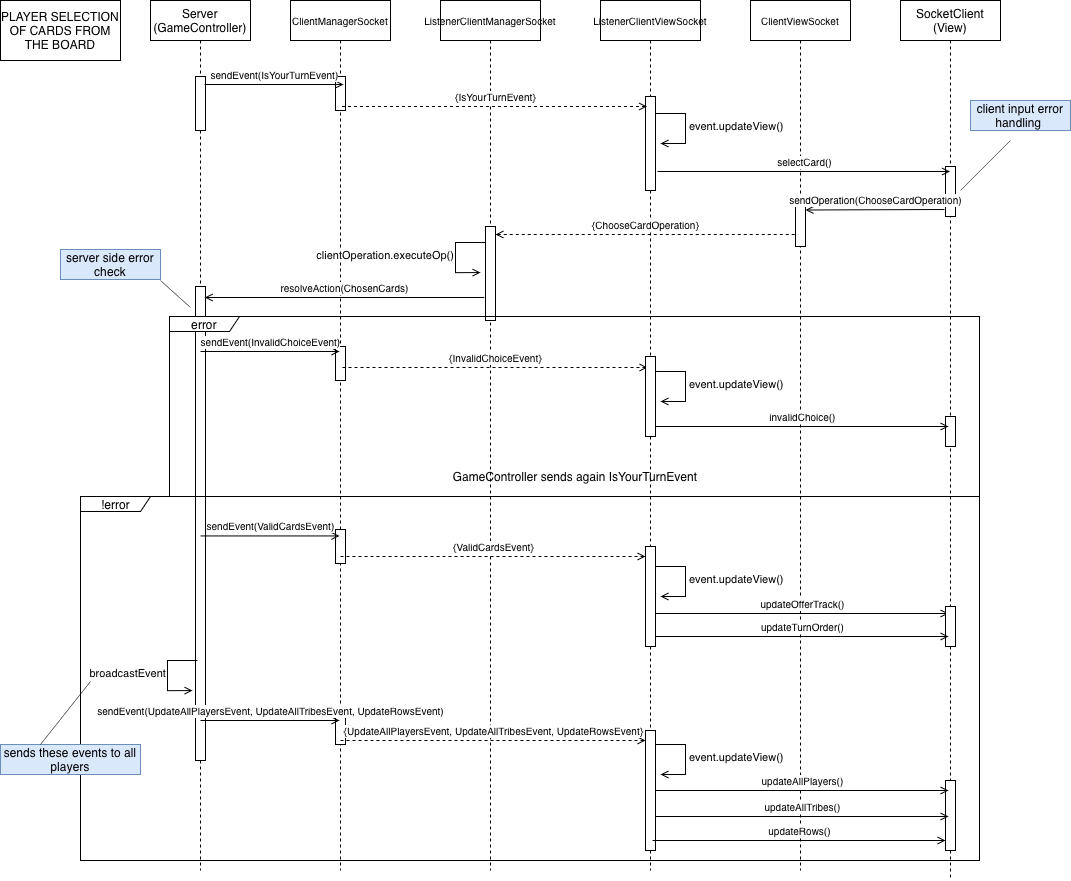

The diagram above was exported from draw.io. Its source (the exported page's mxGraphModel, read from the mxfile embedded in the PNG):
<mxGraphModel dx="1243" dy="908" grid="1" gridSize="10" guides="1" tooltips="1" connect="1" arrows="1" fold="1" page="1" pageScale="1" pageWidth="1169" pageHeight="827" math="0" shadow="0">
  <root>
    <mxCell id="0" />
    <mxCell id="1" parent="0" />
    <mxCell id="TSbC4GeZoNTgN6Czr0kl-1" parent="1" style="shape=umlLifeline;perimeter=lifelinePerimeter;whiteSpace=wrap;html=1;container=1;dropTarget=0;collapsible=0;recursiveResize=0;outlineConnect=0;portConstraint=eastwest;newEdgeStyle={&quot;curved&quot;:0,&quot;rounded&quot;:0};" value="Server&lt;div&gt;(GameController)&lt;/div&gt;" vertex="1">
      <mxGeometry height="870" width="100" x="160" y="10" as="geometry" />
    </mxCell>
    <mxCell id="TSbC4GeZoNTgN6Czr0kl-2" parent="TSbC4GeZoNTgN6Czr0kl-1" style="html=1;points=[[0,0,0,0,5],[0,1,0,0,-5],[1,0,0,0,5],[1,1,0,0,-5]];perimeter=orthogonalPerimeter;outlineConnect=0;targetShapes=umlLifeline;portConstraint=eastwest;newEdgeStyle={&quot;curved&quot;:0,&quot;rounded&quot;:0};" value="" vertex="1">
      <mxGeometry height="54" width="10" x="45" y="76" as="geometry" />
    </mxCell>
    <mxCell id="TSbC4GeZoNTgN6Czr0kl-3" parent="TSbC4GeZoNTgN6Czr0kl-1" style="html=1;points=[[0,0,0,0,5],[0,1,0,0,-5],[1,0,0,0,5],[1,1,0,0,-5]];perimeter=orthogonalPerimeter;outlineConnect=0;targetShapes=umlLifeline;portConstraint=eastwest;newEdgeStyle={&quot;curved&quot;:0,&quot;rounded&quot;:0};" value="" vertex="1">
      <mxGeometry height="474" width="10" x="45" y="286" as="geometry" />
    </mxCell>
    <mxCell id="TSbC4GeZoNTgN6Czr0kl-4" parent="1" style="shape=umlLifeline;perimeter=lifelinePerimeter;whiteSpace=wrap;html=1;container=1;dropTarget=0;collapsible=0;recursiveResize=0;outlineConnect=0;portConstraint=eastwest;newEdgeStyle={&quot;curved&quot;:0,&quot;rounded&quot;:0};" value="&lt;font style=&quot;font-size: 10px;&quot;&gt;ClientManagerSocket&lt;/font&gt;" vertex="1">
      <mxGeometry height="870" width="100" x="300" y="10" as="geometry" />
    </mxCell>
    <mxCell id="TSbC4GeZoNTgN6Czr0kl-5" parent="TSbC4GeZoNTgN6Czr0kl-4" style="html=1;points=[[0,0,0,0,5],[0,1,0,0,-5],[1,0,0,0,5],[1,1,0,0,-5]];perimeter=orthogonalPerimeter;outlineConnect=0;targetShapes=umlLifeline;portConstraint=eastwest;newEdgeStyle={&quot;curved&quot;:0,&quot;rounded&quot;:0};" value="" vertex="1">
      <mxGeometry height="34" width="10" x="45" y="76" as="geometry" />
    </mxCell>
    <mxCell id="TSbC4GeZoNTgN6Czr0kl-6" parent="TSbC4GeZoNTgN6Czr0kl-4" style="html=1;points=[[0,0,0,0,5],[0,1,0,0,-5],[1,0,0,0,5],[1,1,0,0,-5]];perimeter=orthogonalPerimeter;outlineConnect=0;targetShapes=umlLifeline;portConstraint=eastwest;newEdgeStyle={&quot;curved&quot;:0,&quot;rounded&quot;:0};" value="" vertex="1">
      <mxGeometry height="34" width="10" x="45" y="346" as="geometry" />
    </mxCell>
    <mxCell id="TSbC4GeZoNTgN6Czr0kl-7" parent="TSbC4GeZoNTgN6Czr0kl-4" style="html=1;points=[[0,0,0,0,5],[0,1,0,0,-5],[1,0,0,0,5],[1,1,0,0,-5]];perimeter=orthogonalPerimeter;outlineConnect=0;targetShapes=umlLifeline;portConstraint=eastwest;newEdgeStyle={&quot;curved&quot;:0,&quot;rounded&quot;:0};" value="" vertex="1">
      <mxGeometry height="34" width="10" x="45" y="529" as="geometry" />
    </mxCell>
    <mxCell id="TSbC4GeZoNTgN6Czr0kl-8" parent="1" style="shape=umlLifeline;perimeter=lifelinePerimeter;whiteSpace=wrap;html=1;container=1;dropTarget=0;collapsible=0;recursiveResize=0;outlineConnect=0;portConstraint=eastwest;newEdgeStyle={&quot;curved&quot;:0,&quot;rounded&quot;:0};" value="&lt;font style=&quot;font-size: 10px;&quot;&gt;ListenerClientManagerSocket&lt;/font&gt;" vertex="1">
      <mxGeometry height="870" width="100" x="450" y="10" as="geometry" />
    </mxCell>
    <mxCell id="TSbC4GeZoNTgN6Czr0kl-9" parent="TSbC4GeZoNTgN6Czr0kl-8" style="html=1;points=[[0,0,0,0,5],[0,1,0,0,-5],[1,0,0,0,5],[1,1,0,0,-5]];perimeter=orthogonalPerimeter;outlineConnect=0;targetShapes=umlLifeline;portConstraint=eastwest;newEdgeStyle={&quot;curved&quot;:0,&quot;rounded&quot;:0};" value="" vertex="1">
      <mxGeometry height="94" width="10" x="45" y="226" as="geometry" />
    </mxCell>
    <mxCell id="TSbC4GeZoNTgN6Czr0kl-10" parent="1" style="shape=umlLifeline;perimeter=lifelinePerimeter;whiteSpace=wrap;html=1;container=1;dropTarget=0;collapsible=0;recursiveResize=0;outlineConnect=0;portConstraint=eastwest;newEdgeStyle={&quot;curved&quot;:0,&quot;rounded&quot;:0};" value="&lt;font style=&quot;font-size: 10px;&quot;&gt;ListenerClientViewSocket&lt;/font&gt;" vertex="1">
      <mxGeometry height="870" width="100" x="610" y="10" as="geometry" />
    </mxCell>
    <mxCell id="TSbC4GeZoNTgN6Czr0kl-11" parent="TSbC4GeZoNTgN6Czr0kl-10" style="html=1;points=[[0,0,0,0,5],[0,1,0,0,-5],[1,0,0,0,5],[1,1,0,0,-5]];perimeter=orthogonalPerimeter;outlineConnect=0;targetShapes=umlLifeline;portConstraint=eastwest;newEdgeStyle={&quot;curved&quot;:0,&quot;rounded&quot;:0};" value="" vertex="1">
      <mxGeometry height="94" width="10" x="45" y="96" as="geometry" />
    </mxCell>
    <mxCell id="TSbC4GeZoNTgN6Czr0kl-12" parent="1" style="shape=umlLifeline;perimeter=lifelinePerimeter;whiteSpace=wrap;html=1;container=1;dropTarget=0;collapsible=0;recursiveResize=0;outlineConnect=0;portConstraint=eastwest;newEdgeStyle={&quot;curved&quot;:0,&quot;rounded&quot;:0};" value="&lt;font style=&quot;font-size: 10px;&quot;&gt;ClientViewSocket&lt;/font&gt;" vertex="1">
      <mxGeometry height="870" width="100" x="760" y="10" as="geometry" />
    </mxCell>
    <mxCell id="TSbC4GeZoNTgN6Czr0kl-13" parent="TSbC4GeZoNTgN6Czr0kl-12" style="html=1;points=[[0,0,0,0,5],[0,1,0,0,-5],[1,0,0,0,5],[1,1,0,0,-5]];perimeter=orthogonalPerimeter;outlineConnect=0;targetShapes=umlLifeline;portConstraint=eastwest;newEdgeStyle={&quot;curved&quot;:0,&quot;rounded&quot;:0};" value="" vertex="1">
      <mxGeometry height="50" width="10" x="45" y="196" as="geometry" />
    </mxCell>
    <mxCell id="TSbC4GeZoNTgN6Czr0kl-14" parent="1" style="shape=umlLifeline;perimeter=lifelinePerimeter;whiteSpace=wrap;html=1;container=1;dropTarget=0;collapsible=0;recursiveResize=0;outlineConnect=0;portConstraint=eastwest;newEdgeStyle={&quot;curved&quot;:0,&quot;rounded&quot;:0};" value="SocketClient&lt;div&gt;(View)&lt;/div&gt;" vertex="1">
      <mxGeometry height="880" width="100" x="910" y="10" as="geometry" />
    </mxCell>
    <mxCell id="TSbC4GeZoNTgN6Czr0kl-15" parent="TSbC4GeZoNTgN6Czr0kl-14" style="html=1;points=[[0,0,0,0,5],[0,1,0,0,-5],[1,0,0,0,5],[1,1,0,0,-5]];perimeter=orthogonalPerimeter;outlineConnect=0;targetShapes=umlLifeline;portConstraint=eastwest;newEdgeStyle={&quot;curved&quot;:0,&quot;rounded&quot;:0};" value="" vertex="1">
      <mxGeometry height="50" width="10" x="45" y="166" as="geometry" />
    </mxCell>
    <mxCell id="ZNLP_QbR-fNoOKjfw8GH-15" parent="TSbC4GeZoNTgN6Czr0kl-14" style="html=1;points=[[0,0,0,0,5],[0,1,0,0,-5],[1,0,0,0,5],[1,1,0,0,-5]];perimeter=orthogonalPerimeter;outlineConnect=0;targetShapes=umlLifeline;portConstraint=eastwest;newEdgeStyle={&quot;curved&quot;:0,&quot;rounded&quot;:0};" value="" vertex="1">
      <mxGeometry height="70" width="10" x="45" y="780" as="geometry" />
    </mxCell>
    <mxCell id="TSbC4GeZoNTgN6Czr0kl-16" edge="1" parent="1" style="html=1;verticalAlign=bottom;endArrow=open;curved=0;rounded=0;startArrow=none;startFill=0;endFill=0;" value="&lt;font size=&quot;1&quot;&gt;sendEvent(IsYourTurnEvent)&lt;/font&gt;">
      <mxGeometry relative="1" width="80" x="0.0003" as="geometry">
        <mxPoint as="offset" />
        <mxPoint x="214" y="94" as="sourcePoint" />
        <mxPoint x="353" y="94" as="targetPoint" />
      </mxGeometry>
    </mxCell>
    <mxCell id="TSbC4GeZoNTgN6Czr0kl-17" edge="1" parent="1" style="html=1;verticalAlign=bottom;endArrow=open;curved=0;rounded=0;startArrow=none;startFill=0;endFill=0;dashed=1;" value="&lt;font size=&quot;1&quot;&gt;{IsYourTurnEvent}&lt;/font&gt;">
      <mxGeometry relative="1" width="80" x="0.0033" as="geometry">
        <mxPoint as="offset" />
        <mxPoint x="351.5" y="116" as="sourcePoint" />
        <mxPoint x="656.5" y="116" as="targetPoint" />
      </mxGeometry>
    </mxCell>
    <mxCell id="TSbC4GeZoNTgN6Czr0kl-18" edge="1" parent="1" style="html=1;align=left;spacingLeft=2;endArrow=open;rounded=0;edgeStyle=orthogonalEdgeStyle;curved=0;rounded=0;endFill=0;" value="event.updateView()">
      <mxGeometry relative="1" as="geometry">
        <Array as="points">
          <mxPoint x="695" y="153" />
        </Array>
        <mxPoint x="665" y="123" as="sourcePoint" />
        <mxPoint x="670" y="153" as="targetPoint" />
      </mxGeometry>
    </mxCell>
    <mxCell id="TSbC4GeZoNTgN6Czr0kl-19" edge="1" parent="1" style="html=1;verticalAlign=bottom;endArrow=open;curved=0;rounded=0;startArrow=none;startFill=0;endFill=0;" target="TSbC4GeZoNTgN6Czr0kl-14" value="&lt;font size=&quot;1&quot;&gt;selectCard()&lt;/font&gt;">
      <mxGeometry relative="1" width="80" x="0.0003" as="geometry">
        <mxPoint as="offset" />
        <mxPoint x="667" y="181" as="sourcePoint" />
        <mxPoint x="806" y="181" as="targetPoint" />
      </mxGeometry>
    </mxCell>
    <mxCell id="TSbC4GeZoNTgN6Czr0kl-20" edge="1" parent="1" style="html=1;verticalAlign=bottom;endArrow=none;curved=0;rounded=0;startArrow=open;startFill=0;endFill=0;" value="&lt;font size=&quot;1&quot;&gt;sendOperation(ChooseCardOperation)&lt;/font&gt;">
      <mxGeometry relative="1" width="80" x="0.0072" as="geometry">
        <mxPoint as="offset" />
        <mxPoint x="815" y="219.5" as="sourcePoint" />
        <mxPoint x="954" y="219" as="targetPoint" />
      </mxGeometry>
    </mxCell>
    <mxCell id="TSbC4GeZoNTgN6Czr0kl-21" edge="1" parent="1" style="html=1;verticalAlign=bottom;endArrow=none;curved=0;rounded=0;startArrow=open;startFill=0;endFill=0;dashed=1;" value="&lt;font size=&quot;1&quot;&gt;{ChooseCardOperation}&lt;/font&gt;">
      <mxGeometry relative="1" width="80" as="geometry">
        <mxPoint as="offset" />
        <mxPoint x="505" y="244" as="sourcePoint" />
        <mxPoint x="805" y="244" as="targetPoint" />
      </mxGeometry>
    </mxCell>
    <mxCell id="TSbC4GeZoNTgN6Czr0kl-22" edge="1" parent="1" style="html=1;align=right;spacingLeft=2;endArrow=open;rounded=0;edgeStyle=orthogonalEdgeStyle;curved=0;rounded=0;startArrow=none;startFill=0;labelPosition=left;verticalLabelPosition=middle;verticalAlign=middle;endFill=0;" value="clientOperation.executeOp()">
      <mxGeometry relative="1" as="geometry">
        <Array as="points">
          <mxPoint x="465" y="282" />
        </Array>
        <mxPoint x="495" y="252" as="sourcePoint" />
        <mxPoint x="490" y="282.0588235294117" as="targetPoint" />
      </mxGeometry>
    </mxCell>
    <mxCell id="TSbC4GeZoNTgN6Czr0kl-23" edge="1" parent="1" style="html=1;verticalAlign=bottom;endArrow=none;curved=0;rounded=0;startArrow=open;startFill=0;endFill=0;" value="&lt;font size=&quot;1&quot;&gt;resolveAction(ChosenCards)&lt;/font&gt;">
      <mxGeometry relative="1" width="80" x="0.0018" as="geometry">
        <mxPoint as="offset" />
        <mxPoint x="214.25" y="307" as="sourcePoint" />
        <mxPoint x="493.75" y="307" as="targetPoint" />
      </mxGeometry>
    </mxCell>
    <mxCell id="TSbC4GeZoNTgN6Czr0kl-24" parent="1" style="shape=umlFrame;whiteSpace=wrap;html=1;pointerEvents=0;width=70;height=15;" value="error" vertex="1">
      <mxGeometry height="180" width="810" x="179" y="326" as="geometry" />
    </mxCell>
    <mxCell id="TSbC4GeZoNTgN6Czr0kl-25" parent="1" style="shape=umlFrame;whiteSpace=wrap;html=1;pointerEvents=0;width=70;height=15;" value="!error" vertex="1">
      <mxGeometry height="364" width="899" x="90" y="506" as="geometry" />
    </mxCell>
    <mxCell id="TSbC4GeZoNTgN6Czr0kl-26" edge="1" parent="1" style="html=1;verticalAlign=bottom;endArrow=open;curved=0;rounded=0;startArrow=none;startFill=0;endFill=0;" value="&lt;font size=&quot;1&quot;&gt;sendEvent(InvalidChoiceEvent)&lt;/font&gt;">
      <mxGeometry relative="1" width="80" x="-0.0004" as="geometry">
        <mxPoint as="offset" />
        <mxPoint x="210" y="361" as="sourcePoint" />
        <mxPoint x="349" y="361" as="targetPoint" />
      </mxGeometry>
    </mxCell>
    <mxCell id="TSbC4GeZoNTgN6Czr0kl-27" edge="1" parent="1" style="html=1;verticalAlign=bottom;endArrow=open;curved=0;rounded=0;startArrow=none;startFill=0;endFill=0;dashed=1;" value="&lt;font size=&quot;1&quot;&gt;{InvalidChoiceEvent}&lt;/font&gt;">
      <mxGeometry relative="1" width="80" as="geometry">
        <mxPoint as="offset" />
        <mxPoint x="352" y="377" as="sourcePoint" />
        <mxPoint x="657" y="377" as="targetPoint" />
      </mxGeometry>
    </mxCell>
    <mxCell id="TSbC4GeZoNTgN6Czr0kl-28" parent="1" style="html=1;points=[[0,0,0,0,5],[0,1,0,0,-5],[1,0,0,0,5],[1,1,0,0,-5]];perimeter=orthogonalPerimeter;outlineConnect=0;targetShapes=umlLifeline;portConstraint=eastwest;newEdgeStyle={&quot;curved&quot;:0,&quot;rounded&quot;:0};" value="" vertex="1">
      <mxGeometry height="80" width="10" x="655" y="366" as="geometry" />
    </mxCell>
    <mxCell id="TSbC4GeZoNTgN6Czr0kl-29" edge="1" parent="1" style="html=1;align=left;spacingLeft=2;endArrow=open;rounded=0;edgeStyle=orthogonalEdgeStyle;curved=0;rounded=0;endFill=0;" value="event.updateView()">
      <mxGeometry relative="1" as="geometry">
        <Array as="points">
          <mxPoint x="695" y="410.98" />
        </Array>
        <mxPoint x="665" y="380.98" as="sourcePoint" />
        <mxPoint x="670" y="410.98" as="targetPoint" />
      </mxGeometry>
    </mxCell>
    <mxCell id="TSbC4GeZoNTgN6Czr0kl-30" parent="1" style="html=1;points=[[0,0,0,0,5],[0,1,0,0,-5],[1,0,0,0,5],[1,1,0,0,-5]];perimeter=orthogonalPerimeter;outlineConnect=0;targetShapes=umlLifeline;portConstraint=eastwest;newEdgeStyle={&quot;curved&quot;:0,&quot;rounded&quot;:0};" value="" vertex="1">
      <mxGeometry height="30" width="10" x="955" y="426" as="geometry" />
    </mxCell>
    <mxCell id="TSbC4GeZoNTgN6Czr0kl-31" edge="1" parent="1" style="html=1;verticalAlign=bottom;endArrow=open;curved=0;rounded=0;startArrow=none;startFill=0;endFill=0;" value="&lt;font size=&quot;1&quot;&gt;invalidChoice()&lt;/font&gt;">
      <mxGeometry relative="1" width="80" x="0.0011" as="geometry">
        <mxPoint as="offset" />
        <mxPoint x="665" y="436" as="sourcePoint" />
        <mxPoint x="958" y="436" as="targetPoint" />
      </mxGeometry>
    </mxCell>
    <mxCell id="TSbC4GeZoNTgN6Czr0kl-32" parent="1" style="text;html=1;whiteSpace=wrap;strokeColor=none;fillColor=none;align=center;verticalAlign=middle;rounded=0;" value="GameController sends again IsYourTurnEvent" vertex="1">
      <mxGeometry height="30" width="360" x="405" y="471" as="geometry" />
    </mxCell>
    <mxCell id="TSbC4GeZoNTgN6Czr0kl-33" edge="1" parent="1" style="html=1;verticalAlign=bottom;endArrow=open;curved=0;rounded=0;startArrow=none;startFill=0;endFill=0;" value="&lt;font size=&quot;1&quot;&gt;sendEvent(ValidCardsEvent)&lt;/font&gt;">
      <mxGeometry relative="1" width="80" x="0.0072" as="geometry">
        <mxPoint as="offset" />
        <mxPoint x="210" y="545.44" as="sourcePoint" />
        <mxPoint x="349" y="545.44" as="targetPoint" />
      </mxGeometry>
    </mxCell>
    <mxCell id="TSbC4GeZoNTgN6Czr0kl-34" edge="1" parent="1" style="html=1;verticalAlign=bottom;endArrow=open;curved=0;rounded=0;startArrow=none;startFill=0;endFill=0;dashed=1;" value="&lt;font size=&quot;1&quot;&gt;{ValidCardsEvent}&lt;/font&gt;">
      <mxGeometry relative="1" width="80" x="0.0033" as="geometry">
        <mxPoint as="offset" />
        <mxPoint x="350" y="566" as="sourcePoint" />
        <mxPoint x="655" y="566" as="targetPoint" />
      </mxGeometry>
    </mxCell>
    <mxCell id="TSbC4GeZoNTgN6Czr0kl-35" parent="1" style="html=1;points=[[0,0,0,0,5],[0,1,0,0,-5],[1,0,0,0,5],[1,1,0,0,-5]];perimeter=orthogonalPerimeter;outlineConnect=0;targetShapes=umlLifeline;portConstraint=eastwest;newEdgeStyle={&quot;curved&quot;:0,&quot;rounded&quot;:0};" value="" vertex="1">
      <mxGeometry height="100" width="10" x="655" y="556" as="geometry" />
    </mxCell>
    <mxCell id="TSbC4GeZoNTgN6Czr0kl-36" edge="1" parent="1" style="html=1;align=left;spacingLeft=2;endArrow=open;rounded=0;edgeStyle=orthogonalEdgeStyle;curved=0;rounded=0;endFill=0;" value="event.updateView()">
      <mxGeometry relative="1" as="geometry">
        <Array as="points">
          <mxPoint x="695" y="606" />
        </Array>
        <mxPoint x="665" y="576" as="sourcePoint" />
        <mxPoint x="670" y="606" as="targetPoint" />
      </mxGeometry>
    </mxCell>
    <mxCell id="TSbC4GeZoNTgN6Czr0kl-37" edge="1" parent="1" style="html=1;verticalAlign=bottom;endArrow=open;curved=0;rounded=0;startArrow=none;startFill=0;endFill=0;" value="&lt;font size=&quot;1&quot;&gt;updateOfferTrack()&lt;/font&gt;">
      <mxGeometry relative="1" width="80" x="0.0011" as="geometry">
        <mxPoint as="offset" />
        <mxPoint x="665" y="623" as="sourcePoint" />
        <mxPoint x="958" y="623" as="targetPoint" />
      </mxGeometry>
    </mxCell>
    <mxCell id="TSbC4GeZoNTgN6Czr0kl-38" parent="1" style="html=1;points=[[0,0,0,0,5],[0,1,0,0,-5],[1,0,0,0,5],[1,1,0,0,-5]];perimeter=orthogonalPerimeter;outlineConnect=0;targetShapes=umlLifeline;portConstraint=eastwest;newEdgeStyle={&quot;curved&quot;:0,&quot;rounded&quot;:0};" value="" vertex="1">
      <mxGeometry height="40" width="10" x="955" y="616" as="geometry" />
    </mxCell>
    <mxCell id="TSbC4GeZoNTgN6Czr0kl-39" edge="1" parent="1" style="html=1;verticalAlign=bottom;endArrow=open;curved=0;rounded=0;startArrow=none;startFill=0;endFill=0;" value="&lt;font size=&quot;1&quot;&gt;updateTurnOrder()&lt;/font&gt;">
      <mxGeometry relative="1" width="80" x="0.0011" as="geometry">
        <mxPoint as="offset" />
        <mxPoint x="665" y="646" as="sourcePoint" />
        <mxPoint x="958" y="646" as="targetPoint" />
      </mxGeometry>
    </mxCell>
    <mxCell id="ZNLP_QbR-fNoOKjfw8GH-1" edge="1" parent="1" style="endArrow=none;html=1;rounded=0;strokeWidth=0.5;" value="">
      <mxGeometry height="50" relative="1" width="50" as="geometry">
        <mxPoint x="970" y="200" as="sourcePoint" />
        <mxPoint x="1020" y="150" as="targetPoint" />
      </mxGeometry>
    </mxCell>
    <mxCell id="ZNLP_QbR-fNoOKjfw8GH-2" parent="1" style="text;html=1;whiteSpace=wrap;strokeColor=#6c8ebf;fillColor=#dae8fc;align=center;verticalAlign=middle;rounded=0;" value="client input error handling&amp;nbsp;" vertex="1">
      <mxGeometry height="30" width="100" x="980" y="110" as="geometry" />
    </mxCell>
    <mxCell id="ZNLP_QbR-fNoOKjfw8GH-3" parent="1" style="text;html=1;whiteSpace=wrap;strokeColor=#6c8ebf;fillColor=#dae8fc;align=center;verticalAlign=middle;rounded=0;" value="server side error check" vertex="1">
      <mxGeometry height="30" width="100" x="70" y="259" as="geometry" />
    </mxCell>
    <mxCell id="ZNLP_QbR-fNoOKjfw8GH-4" edge="1" parent="1" style="endArrow=none;html=1;rounded=0;strokeWidth=0.5;" value="">
      <mxGeometry height="50" relative="1" width="50" as="geometry">
        <mxPoint x="200" y="317" as="sourcePoint" />
        <mxPoint x="170" y="290" as="targetPoint" />
      </mxGeometry>
    </mxCell>
    <mxCell id="ZNLP_QbR-fNoOKjfw8GH-9" edge="1" parent="1" style="html=1;align=right;spacingLeft=2;endArrow=open;rounded=0;edgeStyle=orthogonalEdgeStyle;curved=0;rounded=0;startArrow=none;startFill=0;labelPosition=left;verticalLabelPosition=middle;verticalAlign=middle;endFill=0;" value="broadcastEvent">
      <mxGeometry relative="1" x="0.0106" as="geometry">
        <mxPoint as="offset" />
        <Array as="points">
          <mxPoint x="177" y="700" />
        </Array>
        <mxPoint x="207" y="670" as="sourcePoint" />
        <mxPoint x="202" y="700.0588235294117" as="targetPoint" />
      </mxGeometry>
    </mxCell>
    <mxCell id="ZNLP_QbR-fNoOKjfw8GH-11" parent="1" style="html=1;points=[[0,0,0,0,5],[0,1,0,0,-5],[1,0,0,0,5],[1,1,0,0,-5]];perimeter=orthogonalPerimeter;outlineConnect=0;targetShapes=umlLifeline;portConstraint=eastwest;newEdgeStyle={&quot;curved&quot;:0,&quot;rounded&quot;:0};" value="" vertex="1">
      <mxGeometry height="34" width="10" x="345" y="720" as="geometry" />
    </mxCell>
    <mxCell id="ZNLP_QbR-fNoOKjfw8GH-10" edge="1" parent="1" style="html=1;verticalAlign=bottom;endArrow=open;curved=0;rounded=0;startArrow=none;startFill=0;endFill=0;" value="&lt;font size=&quot;1&quot;&gt;sendEvent(UpdateAllPlayersEvent, UpdateAllTribesEvent, UpdateRowsEvent)&lt;/font&gt;">
      <mxGeometry relative="1" width="80" x="0.0072" as="geometry">
        <mxPoint as="offset" />
        <mxPoint x="210" y="730" as="sourcePoint" />
        <mxPoint x="349" y="730" as="targetPoint" />
      </mxGeometry>
    </mxCell>
    <mxCell id="ZNLP_QbR-fNoOKjfw8GH-12" edge="1" parent="1" style="html=1;verticalAlign=bottom;endArrow=open;curved=0;rounded=0;startArrow=none;startFill=0;endFill=0;dashed=1;" value="&lt;font size=&quot;1&quot;&gt;{&lt;/font&gt;&lt;span style=&quot;font-size: x-small;&quot;&gt;UpdateAllPlayersEvent, UpdateAllTribesEvent, UpdateRowsEvent&lt;/span&gt;&lt;font size=&quot;1&quot;&gt;}&lt;/font&gt;">
      <mxGeometry relative="1" width="80" x="0.0033" as="geometry">
        <mxPoint as="offset" />
        <mxPoint x="350" y="750" as="sourcePoint" />
        <mxPoint x="655" y="750" as="targetPoint" />
      </mxGeometry>
    </mxCell>
    <mxCell id="ZNLP_QbR-fNoOKjfw8GH-13" parent="1" style="html=1;points=[[0,0,0,0,5],[0,1,0,0,-5],[1,0,0,0,5],[1,1,0,0,-5]];perimeter=orthogonalPerimeter;outlineConnect=0;targetShapes=umlLifeline;portConstraint=eastwest;newEdgeStyle={&quot;curved&quot;:0,&quot;rounded&quot;:0};" value="" vertex="1">
      <mxGeometry height="120" width="10" x="655" y="740" as="geometry" />
    </mxCell>
    <mxCell id="ZNLP_QbR-fNoOKjfw8GH-14" edge="1" parent="1" style="html=1;align=left;spacingLeft=2;endArrow=open;rounded=0;edgeStyle=orthogonalEdgeStyle;curved=0;rounded=0;endFill=0;" value="event.updateView()">
      <mxGeometry relative="1" as="geometry">
        <Array as="points">
          <mxPoint x="695" y="784" />
        </Array>
        <mxPoint x="665" y="754" as="sourcePoint" />
        <mxPoint x="670" y="784" as="targetPoint" />
      </mxGeometry>
    </mxCell>
    <mxCell id="ZNLP_QbR-fNoOKjfw8GH-16" edge="1" parent="1" style="html=1;verticalAlign=bottom;endArrow=open;curved=0;rounded=0;startArrow=none;startFill=0;endFill=0;" value="&lt;font size=&quot;1&quot;&gt;updateAllPlayers()&lt;/font&gt;">
      <mxGeometry relative="1" width="80" x="0.0011" as="geometry">
        <mxPoint as="offset" />
        <mxPoint x="665" y="800" as="sourcePoint" />
        <mxPoint x="958" y="800" as="targetPoint" />
      </mxGeometry>
    </mxCell>
    <mxCell id="ZNLP_QbR-fNoOKjfw8GH-17" edge="1" parent="1" style="html=1;verticalAlign=bottom;endArrow=open;curved=0;rounded=0;startArrow=none;startFill=0;endFill=0;" value="&lt;font size=&quot;1&quot;&gt;updateAllTribes()&lt;/font&gt;">
      <mxGeometry relative="1" width="80" x="0.0011" as="geometry">
        <mxPoint as="offset" />
        <mxPoint x="665" y="826" as="sourcePoint" />
        <mxPoint x="958" y="826" as="targetPoint" />
      </mxGeometry>
    </mxCell>
    <mxCell id="ZNLP_QbR-fNoOKjfw8GH-18" edge="1" parent="1" style="html=1;verticalAlign=bottom;endArrow=open;curved=0;rounded=0;startArrow=none;startFill=0;endFill=0;" value="&lt;font size=&quot;1&quot;&gt;updateRows()&lt;/font&gt;">
      <mxGeometry relative="1" width="80" x="0.0011" as="geometry">
        <mxPoint as="offset" />
        <mxPoint x="662" y="850" as="sourcePoint" />
        <mxPoint x="955" y="850" as="targetPoint" />
      </mxGeometry>
    </mxCell>
    <mxCell id="ZNLP_QbR-fNoOKjfw8GH-19" parent="1" style="text;html=1;whiteSpace=wrap;strokeColor=#6c8ebf;fillColor=#dae8fc;align=center;verticalAlign=middle;rounded=0;" value="sends these events to all players" vertex="1">
      <mxGeometry height="30" width="140" x="10" y="754" as="geometry" />
    </mxCell>
    <mxCell id="ZNLP_QbR-fNoOKjfw8GH-20" edge="1" parent="1" style="endArrow=none;html=1;rounded=0;strokeWidth=0.5;" value="">
      <mxGeometry height="50" relative="1" width="50" as="geometry">
        <mxPoint x="100" y="691" as="sourcePoint" />
        <mxPoint x="50" y="754" as="targetPoint" />
      </mxGeometry>
    </mxCell>
    <mxCell id="ZNLP_QbR-fNoOKjfw8GH-21" parent="1" style="rounded=0;whiteSpace=wrap;html=1;" value="PLAYER SELECTION OF CARDS FROM THE BOARD" vertex="1">
      <mxGeometry height="60" width="120" x="10" y="10" as="geometry" />
    </mxCell>
  </root>
</mxGraphModel>